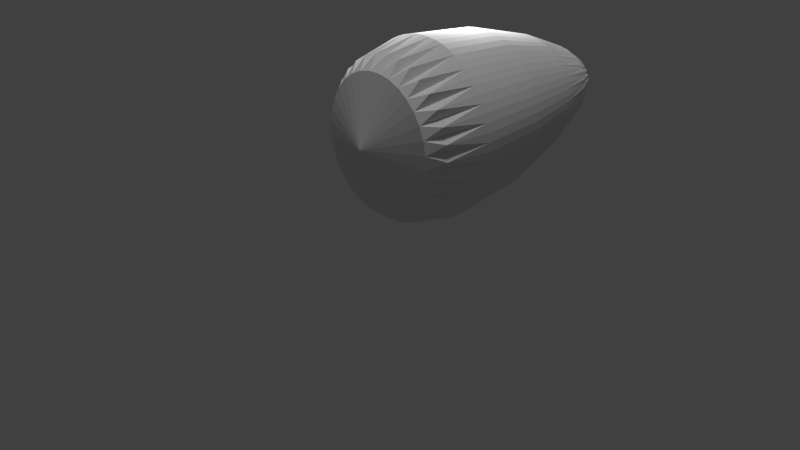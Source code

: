 # Source: FiredBullet.blend  (saved by Blender 2.75.0; exported with 4.5.12 LTS)
import bpy
from mathutils import Matrix  # noqa: F401  (used for matrix-valued properties, if any)

bpy.ops.wm.read_factory_settings(use_empty=True)
scene = bpy.context.scene
scene.name = 'Scene'

# ---- collections
col_collection_1 = bpy.data.collections.new('Collection 1'); scene.collection.children.link(col_collection_1)

# ---- materials (node trees are filled in below, after node groups)
mat_material_002 = bpy.data.materials.new('Material.002')
mat_material_002.alpha_threshold = 0.0
mat_material_002.use_transparent_shadow = False
mat_material_002.roughness = 0.5

# ---- material node trees

# ---- world
world_world = bpy.data.worlds.new('World'); scene.world = world_world
world_world.color = (0.05088, 0.05088, 0.05088)
world_world.use_sun_shadow = False
world_world.sun_shadow_jitter_overblur = 0.0
world_world.cycles.sampling_method = 'MANUAL'
world_world.cycles.sample_map_resolution = 256

# ---- cameras
cam_camera = bpy.data.cameras.new('Camera')
cam_camera.clip_end = 100.0
cam_camera.lens = 35.0
cam_camera.sensor_width = 32.0
cam_camera.sensor_height = 18.0
cam_camera.ortho_scale = 7.314
cam_camera.dof.focus_distance = 0.0
cam_camera.dof.aperture_fstop = 128.0

# ---- lights
light_hemi = bpy.data.lights.new('Hemi', 'SUN')
light_hemi.transmission_factor = 0.0
light_hemi.angle = 0.1993
light_hemi.energy = 1.0
light_hemi.shadow_buffer_clip_start = 0.5
light_hemi.shadow_soft_size = 0.1
light_hemi.shadow_cascade_max_distance = 1000.0
light_hemi.cycles.use_multiple_importance_sampling = False
light_lamp = bpy.data.lights.new('Lamp', 'POINT')
light_lamp.transmission_factor = 0.0
light_lamp.cutoff_distance = 30.0
light_lamp.energy = 100.0
light_lamp.shadow_buffer_clip_start = 1.001
light_lamp.shadow_soft_size = 0.1
light_lamp.shadow_maximum_resolution = 0.006
light_lamp.use_absolute_resolution = True
light_lamp.cycles.use_multiple_importance_sampling = False

# ---- meshes
me_plane = bpy.data.meshes.new('Plane')
me_plane.from_pydata([(-0.5437, 2.859, -0.2344), (-0.5764, 2.859, -0.07916), (-0.4794, 2.859, -0.3807), (-0.3862, 2.859, -0.5124), (-0.2675, 2.859, -0.6243), (-0.128, 2.859, -0.7123), (0.0271, 2.859, -0.7729), (0.1917, 2.859, -0.8038), (0.3596, 2.859, -0.8038), (0.5242, 2.859, -0.7729), (0.6792, 2.859, -0.7123), (0.8188, 2.859, -0.6243), (0.9375, 2.859, -0.5124), (1.031, 2.859, -0.3807), (1.095, 2.859, -0.2344), (1.128, 2.859, -0.07916), (1.128, 2.859, 0.07916), (1.095, 2.859, 0.2344), (1.031, 2.859, 0.3807), (0.9375, 2.859, 0.5124), (0.8188, 2.859, 0.6243), (0.6792, 2.859, 0.7123), (0.5242, 2.859, 0.7729), (0.3596, 2.859, 0.8038), (0.1917, 2.859, 0.8038), (0.0271, 2.859, 0.7729), (-0.128, 2.859, 0.7123), (-0.2675, 2.859, 0.6243), (-0.3862, 2.859, 0.5124), (-0.4794, 2.859, 0.3807), (-0.5437, 2.859, 0.2344), (-0.5764, 2.859, 0.07916), (-0.07116, 3.958, 0.03222), (-0.05784, 3.958, 0.09542), (-0.03169, 3.958, 0.155), (0.006259, 3.958, 0.2085), (0.05456, 3.958, 0.2541), (0.1114, 3.958, 0.2899), (0.1745, 3.958, 0.3146), (0.2415, 3.958, 0.3271), (0.3098, 3.958, 0.3271), (0.3768, 3.958, 0.3146), (0.4399, 3.958, 0.2899), (0.4967, 3.958, 0.2541), (0.545, 3.958, 0.2085), (0.583, 3.958, 0.155), (0.6091, 3.958, 0.09542), (0.6224, 3.958, 0.03222), (0.6224, 3.958, -0.03222), (0.6091, 3.958, -0.09542), (0.583, 3.958, -0.155), (0.545, 3.958, -0.2085), (0.4967, 3.958, -0.2541), (0.4399, 3.958, -0.2899), (0.3768, 3.958, -0.3146), (0.3098, 3.958, -0.3271), (0.2415, 3.958, -0.3271), (0.1745, 3.958, -0.3146), (0.1114, 3.958, -0.2899), (0.05456, 3.958, -0.2541), (0.006258, 3.958, -0.2085), (-0.03169, 3.958, -0.155), (-0.07116, 3.958, -0.03222), (-0.05784, 3.958, -0.09542), (-0.9231, 0.8748, 0.1114), (-0.9231, 0.8748, -0.1114), (-0.8771, 0.8748, -0.3298), (-0.7867, 0.8748, -0.5356), (-0.6555, 0.8748, -0.7209), (-0.4885, 0.8748, -0.8784), (-0.2922, 0.8748, -1.002), (-0.07403, 0.8748, -1.087), (0.1576, 0.8748, -1.131), (0.3937, 0.8748, -1.131), (0.6253, 0.8748, -1.087), (0.8435, 0.8748, -1.002), (1.04, 0.8748, -0.8784), (1.207, 0.8748, -0.7209), (1.338, 0.8748, -0.5356), (1.428, 0.8748, -0.3298), (1.474, 0.8748, -0.1114), (1.474, 0.8748, 0.1114), (1.428, 0.8748, 0.3298), (1.338, 0.8748, 0.5356), (1.207, 0.8748, 0.7209), (1.04, 0.8748, 0.8784), (0.8435, 0.8748, 1.002), (0.6253, 0.8748, 1.087), (0.3937, 0.8748, 1.131), (0.1576, 0.8748, 1.131), (-0.07403, 0.8748, 1.087), (-0.2922, 0.8748, 1.002), (-0.4885, 0.8748, 0.8784), (-0.6555, 0.8748, 0.7209), (-0.7867, 0.8748, 0.5356), (-0.8771, 0.8748, 0.3298), (0.2756, -0.1818, 1.127e-07), (-0.5805, 2.859, 1.919e-07), (-0.7866, 1.899, -0.304), (-0.829, 1.899, -0.1026), (-0.7033, 1.899, -0.4936), (-0.5824, 1.899, -0.6643), (-0.4285, 1.899, -0.8094), (-0.2476, 1.899, -0.9234), (-0.04658, 1.899, -1.002), (0.1668, 1.899, -1.042), (0.3844, 1.899, -1.042), (0.5979, 1.899, -1.002), (0.7989, 1.899, -0.9235), (0.9798, 1.899, -0.8094), (1.134, 1.899, -0.6643), (1.255, 1.899, -0.4936), (1.338, 1.899, -0.304), (1.38, 1.899, -0.1026), (1.38, 1.899, 0.1026), (1.338, 1.899, 0.304), (1.255, 1.899, 0.4936), (1.134, 1.899, 0.6643), (0.9798, 1.899, 0.8094), (0.7989, 1.899, 0.9235), (0.5979, 1.899, 1.002), (0.3844, 1.899, 1.042), (0.1668, 1.899, 1.042), (-0.04658, 1.899, 1.002), (-0.2476, 1.899, 0.9235), (-0.4285, 1.899, 0.8094), (-0.5824, 1.899, 0.6643), (-0.7033, 1.899, 0.4936), (-0.7866, 1.899, 0.304), (-0.829, 1.899, 0.1026), (-0.5641, 2.859, 0.1576), (-0.5154, 2.859, 0.3091), (-0.4363, 2.859, 0.4487), (-0.3298, 2.859, 0.5711), (-0.2, 2.859, 0.6715), (-0.05201, 2.859, 0.7462), (0.1086, 2.859, 0.7921), (0.2756, 2.859, 0.8077), (0.4427, 2.859, 0.7921), (0.6033, 2.859, 0.7462), (0.7513, 2.859, 0.6715), (0.881, 2.859, 0.5711), (0.9875, 2.859, 0.4487), (1.067, 2.859, 0.3091), (1.115, 2.859, 0.1576), (1.132, 2.859, -1.77e-07), (1.115, 2.859, -0.1576), (1.067, 2.859, -0.3091), (0.9875, 2.859, -0.4487), (0.881, 2.859, -0.5711), (0.7513, 2.859, -0.6715), (0.6033, 2.859, -0.7462), (0.4427, 2.859, -0.7921), (0.2756, 2.859, -0.8077), (0.1086, 2.859, -0.7921), (-0.05201, 2.859, -0.7462), (-0.2, 2.859, -0.6715), (-0.3298, 2.859, -0.5711), (-0.4363, 2.859, -0.4487), (-0.5154, 2.859, -0.3091), (-0.5641, 2.859, -0.1576), (-0.02908, 4.0, 1.919e-07), (-0.2842, 3.598, 0.05201), (-0.2627, 3.598, 0.154), (-0.2205, 3.598, 0.2501), (-0.1592, 3.598, 0.3366), (-0.08122, 3.598, 0.4102), (0.01047, 3.598, 0.468), (0.1123, 3.598, 0.5078), (0.2205, 3.598, 0.5281), (0.3308, 3.598, 0.5281), (0.4389, 3.598, 0.5078), (0.5408, 3.598, 0.468), (0.6325, 3.598, 0.4102), (0.7105, 3.598, 0.3366), (0.7717, 3.598, 0.2501), (0.8139, 3.598, 0.154), (0.8354, 3.598, 0.05201), (0.8354, 3.598, -0.05201), (0.8139, 3.598, -0.154), (0.7717, 3.598, -0.2501), (0.7105, 3.598, -0.3366), (0.6325, 3.598, -0.4102), (0.5408, 3.598, -0.468), (0.4389, 3.598, -0.5078), (0.3308, 3.598, -0.5281), (0.2205, 3.598, -0.5281), (0.1123, 3.598, -0.5078), (0.01046, 3.598, -0.468), (-0.08122, 3.598, -0.4102), (-0.1592, 3.598, -0.3366), (-0.2205, 3.598, -0.2501), (-0.2842, 3.598, -0.05201), (-0.2627, 3.598, -0.154), (-0.02322, 4.0, 0.05608), (-0.005881, 4.0, 0.11), (0.02228, 4.0, 0.1597), (0.06017, 4.0, 0.2033), (0.1063, 4.0, 0.239), (0.159, 4.0, 0.2656), (0.2162, 4.0, 0.2819), (0.2756, 4.0, 0.2874), (0.3351, 4.0, 0.2819), (0.3922, 4.0, 0.2656), (0.4449, 4.0, 0.239), (0.4911, 4.0, 0.2033), (0.529, 4.0, 0.1597), (0.5572, 4.0, 0.11), (0.5745, 4.0, 0.05608), (0.5803, 4.0, 3.26e-08), (0.5745, 4.0, -0.05608), (0.5572, 4.0, -0.11), (0.529, 4.0, -0.1597), (0.4911, 4.0, -0.2033), (0.4449, 4.0, -0.239), (0.3922, 4.0, -0.2656), (0.3351, 4.0, -0.2819), (0.2756, 4.0, -0.2874), (0.2162, 4.0, -0.2819), (0.159, 4.0, -0.2656), (0.1063, 4.0, -0.239), (0.06017, 4.0, -0.2033), (0.02228, 4.0, -0.1597), (-0.005881, 4.0, -0.11), (-0.02322, 4.0, -0.05608), (-0.6309, 0.08233, 0.08422), (-0.596, 0.08233, 0.2494), (-0.5277, 0.08233, 0.405), (-0.4285, 0.08233, 0.5451), (-0.3022, 0.08233, 0.6642), (-0.1537, 0.08233, 0.7578), (0.01122, 0.08233, 0.8223), (0.1864, 0.08233, 0.8551), (0.3649, 0.08233, 0.8551), (0.54, 0.08233, 0.8223), (0.705, 0.08233, 0.7578), (0.8535, 0.08233, 0.6642), (0.9798, 0.08233, 0.5451), (1.079, 0.08233, 0.405), (1.147, 0.08233, 0.2494), (1.182, 0.08233, 0.08422), (1.182, 0.08233, -0.08422), (1.147, 0.08233, -0.2494), (1.079, 0.08233, -0.405), (0.9798, 0.08233, -0.5451), (0.8535, 0.08233, -0.6642), (0.705, 0.08233, -0.7578), (0.54, 0.08233, -0.8223), (0.3649, 0.08233, -0.8551), (0.1864, 0.08233, -0.8551), (0.01122, 0.08233, -0.8223), (-0.1537, 0.08233, -0.7578), (-0.3022, 0.08233, -0.6642), (-0.4285, 0.08233, -0.5451), (-0.5277, 0.08233, -0.405), (-0.6309, 0.08233, -0.08422), (-0.596, 0.08233, -0.2494), (-0.9289, 0.8748, 1.546e-07), (-0.9058, 0.8748, 0.2217), (-0.9058, 0.8748, -0.2217), (-0.8372, 0.8748, -0.4348), (-0.7259, 0.8748, -0.6313), (-0.5761, 0.8748, -0.8035), (-0.3936, 0.8748, -0.9448), (-0.1853, 0.8748, -1.05), (0.04064, 0.8748, -1.114), (0.2756, 0.8748, -1.136), (0.5106, 0.8748, -1.114), (0.7366, 0.8748, -1.05), (0.9449, 0.8748, -0.9448), (1.127, 0.8748, -0.8035), (1.277, 0.8748, -0.6313), (1.389, 0.8748, -0.4348), (1.457, 0.8748, -0.2217), (1.48, 0.8748, -3.278e-07), (1.457, 0.8748, 0.2217), (1.389, 0.8748, 0.4348), (1.277, 0.8748, 0.6313), (1.127, 0.8748, 0.8035), (0.9449, 0.8748, 0.9448), (0.7366, 0.8748, 1.05), (0.5106, 0.8748, 1.114), (0.2756, 0.8748, 1.136), (0.04064, 0.8748, 1.114), (-0.1853, 0.8748, 1.05), (-0.3936, 0.8748, 0.9448), (-0.5761, 0.8748, 0.8035), (-0.7259, 0.8748, 0.6313), (-0.8372, 0.8748, 0.4348), (0.2756, 4.272, 1.347e-07), (-0.813, 1.899, 0.2043), (-0.7499, 1.899, 0.4007), (-0.6473, 1.899, 0.5817), (-0.5093, 1.899, 0.7404), (-0.3411, 1.899, 0.8706), (-0.1491, 1.899, 0.9674), (0.05908, 1.899, 1.027), (0.2756, 1.899, 1.047), (0.4922, 1.899, 1.027), (0.7004, 1.899, 0.9674), (0.8923, 1.899, 0.8706), (1.061, 1.899, 0.7404), (1.199, 1.899, 0.5817), (1.301, 1.899, 0.4007), (1.364, 1.899, 0.2043), (1.386, 1.899, -2.827e-07), (1.364, 1.899, -0.2043), (1.301, 1.899, -0.4007), (1.199, 1.899, -0.5817), (1.061, 1.899, -0.7404), (0.8923, 1.899, -0.8706), (0.7004, 1.899, -0.9674), (0.4922, 1.899, -1.027), (0.2756, 1.899, -1.047), (0.05908, 1.899, -1.027), (-0.1491, 1.899, -0.9674), (-0.3411, 1.899, -0.8706), (-0.5093, 1.899, -0.7404), (-0.6473, 1.899, -0.5817), (-0.7499, 1.899, -0.4007), (-0.813, 1.899, -0.2043), (-0.8344, 1.899, 1.676e-07), (-0.2654, 3.608, 0.1015), (-0.234, 3.608, 0.1991), (-0.183, 3.608, 0.2891), (-0.1144, 3.608, 0.3679), (-0.03081, 3.608, 0.4326), (0.06455, 3.608, 0.4807), (0.168, 3.608, 0.5103), (0.2756, 3.608, 0.5203), (0.3832, 3.608, 0.5103), (0.4867, 3.608, 0.4807), (0.5821, 3.608, 0.4326), (0.6657, 3.608, 0.3679), (0.7343, 3.608, 0.2891), (0.7852, 3.608, 0.1991), (0.8166, 3.608, 0.1015), (0.8272, 3.608, -5.521e-08), (0.8166, 3.608, -0.1015), (0.7852, 3.608, -0.1991), (0.7343, 3.608, -0.2891), (0.6657, 3.608, -0.3679), (0.5821, 3.608, -0.4326), (0.4867, 3.608, -0.4807), (0.3832, 3.608, -0.5103), (0.2756, 3.608, -0.5203), (0.168, 3.608, -0.5103), (0.06455, 3.608, -0.4807), (-0.03081, 3.608, -0.4326), (-0.1144, 3.608, -0.3679), (-0.183, 3.608, -0.2891), (-0.234, 3.608, -0.1991), (-0.2654, 3.608, -0.1015), (-0.2759, 3.608, 2.078e-07), (-0.7785, 0.2878, 0.1978), (-0.7173, 0.2878, 0.388), (-0.618, 0.2878, 0.5633), (-0.4843, 0.2878, 0.7169), (-0.3215, 0.2878, 0.843), (-0.1357, 0.2878, 0.9367), (0.06596, 0.2878, 0.9944), (0.2756, 0.2878, 1.014), (0.4853, 0.2878, 0.9944), (0.6869, 0.2878, 0.9367), (0.8727, 0.2878, 0.843), (1.036, 0.2878, 0.7169), (1.169, 0.2878, 0.5633), (1.269, 0.2878, 0.388), (1.33, 0.2878, 0.1978), (1.35, 0.2878, -2.898e-07), (1.33, 0.2878, -0.1978), (1.269, 0.2878, -0.388), (1.169, 0.2878, -0.5633), (1.036, 0.2878, -0.7169), (0.8727, 0.2878, -0.843), (0.6869, 0.2878, -0.9367), (0.4853, 0.2878, -0.9944), (0.2756, 0.2878, -1.014), (0.06596, 0.2878, -0.9944), (-0.1357, 0.2878, -0.9367), (-0.3215, 0.2878, -0.843), (-0.4843, 0.2878, -0.7169), (-0.618, 0.2878, -0.5633), (-0.7173, 0.2878, -0.388), (-0.7785, 0.2878, -0.1978), (-0.7991, 0.2878, 2.448e-07)], [], [(0, 193, 351, 159), (0, 159, 319, 98), (0, 98, 320, 160), (0, 160, 352, 193), (1, 192, 352, 160), (1, 160, 320, 99), (1, 99, 321, 97), (1, 97, 353, 192), (2, 191, 350, 158), (2, 158, 318, 100), (2, 100, 319, 159), (2, 159, 351, 191), (3, 190, 349, 157), (3, 157, 317, 101), (3, 101, 318, 158), (3, 158, 350, 190), (4, 189, 348, 156), (4, 156, 316, 102), (4, 102, 317, 157), (4, 157, 349, 189), (5, 188, 347, 155), (5, 155, 315, 103), (5, 103, 316, 156), (5, 156, 348, 188), (6, 187, 346, 154), (6, 154, 314, 104), (6, 104, 315, 155), (6, 155, 347, 187), (7, 186, 345, 153), (7, 153, 313, 105), (7, 105, 314, 154), (7, 154, 346, 186), (8, 185, 344, 152), (8, 152, 312, 106), (8, 106, 313, 153), (8, 153, 345, 185), (9, 184, 343, 151), (9, 151, 311, 107), (9, 107, 312, 152), (9, 152, 344, 184), (10, 183, 342, 150), (10, 150, 310, 108), (10, 108, 311, 151), (10, 151, 343, 183), (11, 182, 341, 149), (11, 149, 309, 109), (11, 109, 310, 150), (11, 150, 342, 182), (12, 181, 340, 148), (12, 148, 308, 110), (12, 110, 309, 149), (12, 149, 341, 181), (13, 180, 339, 147), (13, 147, 307, 111), (13, 111, 308, 148), (13, 148, 340, 180), (14, 179, 338, 146), (14, 146, 306, 112), (14, 112, 307, 147), (14, 147, 339, 179), (15, 178, 337, 145), (15, 145, 305, 113), (15, 113, 306, 146), (15, 146, 338, 178), (16, 177, 336, 144), (16, 144, 304, 114), (16, 114, 305, 145), (16, 145, 337, 177), (17, 176, 335, 143), (17, 143, 303, 115), (17, 115, 304, 144), (17, 144, 336, 176), (18, 175, 334, 142), (18, 142, 302, 116), (18, 116, 303, 143), (18, 143, 335, 175), (19, 174, 333, 141), (19, 141, 301, 117), (19, 117, 302, 142), (19, 142, 334, 174), (20, 173, 332, 140), (20, 140, 300, 118), (20, 118, 301, 141), (20, 141, 333, 173), (21, 172, 331, 139), (21, 139, 299, 119), (21, 119, 300, 140), (21, 140, 332, 172), (22, 171, 330, 138), (22, 138, 298, 120), (22, 120, 299, 139), (22, 139, 331, 171), (23, 170, 329, 137), (23, 137, 297, 121), (23, 121, 298, 138), (23, 138, 330, 170), (24, 169, 328, 136), (24, 136, 296, 122), (24, 122, 297, 137), (24, 137, 329, 169), (25, 168, 327, 135), (25, 135, 295, 123), (25, 123, 296, 136), (25, 136, 328, 168), (26, 167, 326, 134), (26, 134, 294, 124), (26, 124, 295, 135), (26, 135, 327, 167), (27, 166, 325, 133), (27, 133, 293, 125), (27, 125, 294, 134), (27, 134, 326, 166), (28, 165, 324, 132), (28, 132, 292, 126), (28, 126, 293, 133), (28, 133, 325, 165), (29, 164, 323, 131), (29, 131, 291, 127), (29, 127, 292, 132), (29, 132, 324, 164), (30, 163, 322, 130), (30, 130, 290, 128), (30, 128, 291, 131), (30, 131, 323, 163), (31, 162, 353, 97), (31, 97, 321, 129), (31, 129, 290, 130), (31, 130, 322, 162), (32, 194, 289, 161), (32, 161, 353, 162), (32, 162, 322, 194), (33, 195, 289, 194), (33, 194, 322, 163), (33, 163, 323, 195), (34, 196, 289, 195), (34, 195, 323, 164), (34, 164, 324, 196), (35, 197, 289, 196), (35, 196, 324, 165), (35, 165, 325, 197), (36, 198, 289, 197), (36, 197, 325, 166), (36, 166, 326, 198), (37, 199, 289, 198), (37, 198, 326, 167), (37, 167, 327, 199), (38, 200, 289, 199), (38, 199, 327, 168), (38, 168, 328, 200), (39, 201, 289, 200), (39, 200, 328, 169), (39, 169, 329, 201), (40, 202, 289, 201), (40, 201, 329, 170), (40, 170, 330, 202), (41, 203, 289, 202), (41, 202, 330, 171), (41, 171, 331, 203), (42, 204, 289, 203), (42, 203, 331, 172), (42, 172, 332, 204), (43, 205, 289, 204), (43, 204, 332, 173), (43, 173, 333, 205), (44, 206, 289, 205), (44, 205, 333, 174), (44, 174, 334, 206), (45, 207, 289, 206), (45, 206, 334, 175), (45, 175, 335, 207), (46, 208, 289, 207), (46, 207, 335, 176), (46, 176, 336, 208), (47, 209, 289, 208), (47, 208, 336, 177), (47, 177, 337, 209), (48, 210, 289, 209), (48, 209, 337, 178), (48, 178, 338, 210), (49, 211, 289, 210), (49, 210, 338, 179), (49, 179, 339, 211), (50, 212, 289, 211), (50, 211, 339, 180), (50, 180, 340, 212), (51, 213, 289, 212), (51, 212, 340, 181), (51, 181, 341, 213), (52, 214, 289, 213), (52, 213, 341, 182), (52, 182, 342, 214), (53, 215, 289, 214), (53, 214, 342, 183), (53, 183, 343, 215), (54, 216, 289, 215), (54, 215, 343, 184), (54, 184, 344, 216), (55, 217, 289, 216), (55, 216, 344, 185), (55, 185, 345, 217), (56, 218, 289, 217), (56, 217, 345, 186), (56, 186, 346, 218), (57, 219, 289, 218), (57, 218, 346, 187), (57, 187, 347, 219), (58, 220, 289, 219), (58, 219, 347, 188), (58, 188, 348, 220), (59, 221, 289, 220), (59, 220, 348, 189), (59, 189, 349, 221), (60, 222, 289, 221), (60, 221, 349, 190), (60, 190, 350, 222), (61, 223, 289, 222), (61, 222, 350, 191), (61, 191, 351, 223), (62, 161, 289, 224), (62, 224, 352, 192), (62, 192, 353, 161), (63, 224, 289, 223), (63, 223, 351, 193), (63, 193, 352, 224), (64, 258, 290, 129), (64, 129, 321, 257), (64, 257, 385, 225), (64, 225, 354, 258), (65, 257, 321, 99), (65, 99, 320, 259), (65, 259, 384, 255), (65, 255, 385, 257), (66, 259, 320, 98), (66, 98, 319, 260), (66, 260, 383, 256), (66, 256, 384, 259), (67, 260, 319, 100), (67, 100, 318, 261), (67, 261, 382, 254), (67, 254, 383, 260), (68, 261, 318, 101), (68, 101, 317, 262), (68, 262, 381, 253), (68, 253, 382, 261), (69, 262, 317, 102), (69, 102, 316, 263), (69, 263, 380, 252), (69, 252, 381, 262), (70, 263, 316, 103), (70, 103, 315, 264), (70, 264, 379, 251), (70, 251, 380, 263), (71, 264, 315, 104), (71, 104, 314, 265), (71, 265, 378, 250), (71, 250, 379, 264), (72, 265, 314, 105), (72, 105, 313, 266), (72, 266, 377, 249), (72, 249, 378, 265), (73, 266, 313, 106), (73, 106, 312, 267), (73, 267, 376, 248), (73, 248, 377, 266), (74, 267, 312, 107), (74, 107, 311, 268), (74, 268, 375, 247), (74, 247, 376, 267), (75, 268, 311, 108), (75, 108, 310, 269), (75, 269, 374, 246), (75, 246, 375, 268), (76, 269, 310, 109), (76, 109, 309, 270), (76, 270, 373, 245), (76, 245, 374, 269), (77, 270, 309, 110), (77, 110, 308, 271), (77, 271, 372, 244), (77, 244, 373, 270), (78, 271, 308, 111), (78, 111, 307, 272), (78, 272, 371, 243), (78, 243, 372, 271), (79, 272, 307, 112), (79, 112, 306, 273), (79, 273, 370, 242), (79, 242, 371, 272), (80, 273, 306, 113), (80, 113, 305, 274), (80, 274, 369, 241), (80, 241, 370, 273), (81, 274, 305, 114), (81, 114, 304, 275), (81, 275, 368, 240), (81, 240, 369, 274), (82, 275, 304, 115), (82, 115, 303, 276), (82, 276, 367, 239), (82, 239, 368, 275), (83, 276, 303, 116), (83, 116, 302, 277), (83, 277, 366, 238), (83, 238, 367, 276), (84, 277, 302, 117), (84, 117, 301, 278), (84, 278, 365, 237), (84, 237, 366, 277), (85, 278, 301, 118), (85, 118, 300, 279), (85, 279, 364, 236), (85, 236, 365, 278), (86, 279, 300, 119), (86, 119, 299, 280), (86, 280, 363, 235), (86, 235, 364, 279), (87, 280, 299, 120), (87, 120, 298, 281), (87, 281, 362, 234), (87, 234, 363, 280), (88, 281, 298, 121), (88, 121, 297, 282), (88, 282, 361, 233), (88, 233, 362, 281), (89, 282, 297, 122), (89, 122, 296, 283), (89, 283, 360, 232), (89, 232, 361, 282), (90, 283, 296, 123), (90, 123, 295, 284), (90, 284, 359, 231), (90, 231, 360, 283), (91, 284, 295, 124), (91, 124, 294, 285), (91, 285, 358, 230), (91, 230, 359, 284), (92, 285, 294, 125), (92, 125, 293, 286), (92, 286, 357, 229), (92, 229, 358, 285), (93, 286, 293, 126), (93, 126, 292, 287), (93, 287, 356, 228), (93, 228, 357, 286), (94, 287, 292, 127), (94, 127, 291, 288), (94, 288, 355, 227), (94, 227, 356, 287), (95, 288, 291, 128), (95, 128, 290, 258), (95, 258, 354, 226), (95, 226, 355, 288), (96, 225, 385, 255), (96, 255, 384, 256), (96, 256, 383, 254), (96, 254, 382, 253), (96, 253, 381, 252), (96, 252, 380, 251), (96, 251, 379, 250), (96, 250, 378, 249), (96, 249, 377, 248), (96, 248, 376, 247), (96, 247, 375, 246), (96, 246, 374, 245), (96, 245, 373, 244), (96, 244, 372, 243), (96, 243, 371, 242), (96, 242, 370, 241), (96, 241, 369, 240), (96, 240, 368, 239), (96, 239, 367, 238), (96, 238, 366, 237), (96, 237, 365, 236), (96, 236, 364, 235), (96, 235, 363, 234), (96, 234, 362, 233), (96, 233, 361, 232), (96, 232, 360, 231), (96, 231, 359, 230), (96, 230, 358, 229), (96, 229, 357, 228), (96, 228, 356, 227), (96, 227, 355, 226), (96, 226, 354, 225)])
_uv = me_plane.uv_layers.new(name='UVMap')
_uv.uv.foreach_set('vector', [0.4746, 0.2099, 0.5778, 0.2989, 0.5734, 0.3044, 0.4686, 0.2192, 0.4746, 0.2099, 0.4686, 0.2192, 0.3556, 0.1424, 0.3625, 0.13, 0.4746, 0.2099, 0.3625, 0.13, 0.3694, 0.1176, 0.4806, 0.2007, 0.4746, 0.2099, 0.4806, 0.2007, 0.5823, 0.2935, 0.5778, 0.2989, 0.4488, 0.827, 0.5523, 0.7499, 0.5561, 0.755, 0.454, 0.8357, 0.4488, 0.827, 0.454, 0.8357, 0.3448, 0.9067, 0.3389, 0.895, 0.4488, 0.827, 0.3389, 0.895, 0.3331, 0.8832, 0.4438, 0.8181, 0.4488, 0.827, 0.4438, 0.8181, 0.5485, 0.7446, 0.5523, 0.7499, 0.4629, 0.2287, 0.5691, 0.3101, 0.5649, 0.3161, 0.4575, 0.2382, 0.4629, 0.2287, 0.4575, 0.2382, 0.3428, 0.1673, 0.3491, 0.1548, 0.4629, 0.2287, 0.3491, 0.1548, 0.3556, 0.1424, 0.4686, 0.2192, 0.4629, 0.2287, 0.4686, 0.2192, 0.5734, 0.3044, 0.5691, 0.3101, 0.4522, 0.2478, 0.5608, 0.3223, 0.5568, 0.3286, 0.4472, 0.2576, 0.4522, 0.2478, 0.4472, 0.2576, 0.3309, 0.1925, 0.3367, 0.1799, 0.4522, 0.2478, 0.3367, 0.1799, 0.3428, 0.1673, 0.4575, 0.2382, 0.4522, 0.2478, 0.4575, 0.2382, 0.5649, 0.3161, 0.5608, 0.3223, 0.4423, 0.2674, 0.553, 0.3352, 0.5493, 0.3419, 0.4376, 0.2774, 0.4423, 0.2674, 0.4376, 0.2774, 0.3201, 0.2181, 0.3254, 0.2053, 0.4423, 0.2674, 0.3254, 0.2053, 0.3309, 0.1925, 0.4472, 0.2576, 0.4423, 0.2674, 0.4472, 0.2576, 0.5568, 0.3286, 0.553, 0.3352, 0.4331, 0.2875, 0.5457, 0.3488, 0.5422, 0.3558, 0.4288, 0.2976, 0.4331, 0.2875, 0.4288, 0.2976, 0.3102, 0.2439, 0.3151, 0.231, 0.4331, 0.2875, 0.3151, 0.231, 0.3201, 0.2181, 0.4376, 0.2774, 0.4331, 0.2875, 0.4376, 0.2774, 0.5493, 0.3419, 0.5457, 0.3488, 0.4247, 0.3079, 0.5389, 0.3629, 0.5356, 0.3702, 0.4208, 0.3182, 0.4247, 0.3079, 0.4208, 0.3182, 0.3012, 0.2698, 0.3056, 0.2569, 0.4247, 0.3079, 0.3056, 0.2569, 0.3102, 0.2439, 0.4288, 0.2976, 0.4247, 0.3079, 0.4288, 0.2976, 0.5422, 0.3558, 0.5389, 0.3629, 0.4171, 0.3285, 0.5326, 0.3777, 0.5296, 0.3851, 0.4135, 0.3389, 0.4171, 0.3285, 0.4135, 0.3389, 0.2931, 0.2958, 0.2971, 0.2828, 0.4171, 0.3285, 0.2971, 0.2828, 0.3012, 0.2698, 0.4208, 0.3182, 0.4171, 0.3285, 0.4208, 0.3182, 0.5356, 0.3702, 0.5326, 0.3777, 0.41, 0.3492, 0.5267, 0.3927, 0.524, 0.4003, 0.4066, 0.3596, 0.41, 0.3492, 0.4066, 0.3596, 0.2854, 0.3216, 0.2891, 0.3087, 0.41, 0.3492, 0.2891, 0.3087, 0.2931, 0.2958, 0.4135, 0.3389, 0.41, 0.3492, 0.4135, 0.3389, 0.5296, 0.3851, 0.5267, 0.3927, 0.4034, 0.3699, 0.5214, 0.408, 0.5189, 0.4157, 0.4004, 0.3803, 0.4034, 0.3699, 0.4004, 0.3803, 0.2785, 0.3472, 0.2818, 0.3344, 0.4034, 0.3699, 0.2818, 0.3344, 0.2854, 0.3216, 0.4066, 0.3596, 0.4034, 0.3699, 0.4066, 0.3596, 0.524, 0.4003, 0.5214, 0.408, 0.3975, 0.3906, 0.5166, 0.4235, 0.5144, 0.4314, 0.3949, 0.4009, 0.3975, 0.3906, 0.3949, 0.4009, 0.2724, 0.3725, 0.2753, 0.3599, 0.3975, 0.3906, 0.2753, 0.3599, 0.2785, 0.3472, 0.4004, 0.3803, 0.3975, 0.3906, 0.4004, 0.3803, 0.5189, 0.4157, 0.5166, 0.4235, 0.3924, 0.4112, 0.5123, 0.4393, 0.5104, 0.4472, 0.3902, 0.4215, 0.3924, 0.4112, 0.3902, 0.4215, 0.2673, 0.3975, 0.2698, 0.385, 0.3924, 0.4112, 0.2698, 0.385, 0.2724, 0.3725, 0.3949, 0.4009, 0.3924, 0.4112, 0.3949, 0.4009, 0.5144, 0.4314, 0.5123, 0.4393, 0.3881, 0.4317, 0.5087, 0.4551, 0.5071, 0.4631, 0.3862, 0.4419, 0.3881, 0.4317, 0.3862, 0.4419, 0.263, 0.4222, 0.2651, 0.4099, 0.3881, 0.4317, 0.2651, 0.4099, 0.2673, 0.3975, 0.3902, 0.4215, 0.3881, 0.4317, 0.3902, 0.4215, 0.5104, 0.4472, 0.5087, 0.4551, 0.3845, 0.4521, 0.5057, 0.4711, 0.5044, 0.4792, 0.383, 0.4622, 0.3845, 0.4521, 0.383, 0.4622, 0.2596, 0.4466, 0.2612, 0.4344, 0.3845, 0.4521, 0.2612, 0.4344, 0.263, 0.4222, 0.3862, 0.4419, 0.3845, 0.4521, 0.3862, 0.4419, 0.5071, 0.4631, 0.5057, 0.4711, 0.3817, 0.4723, 0.5033, 0.4873, 0.5023, 0.4953, 0.3805, 0.4824, 0.3817, 0.4723, 0.3805, 0.4824, 0.257, 0.4707, 0.2582, 0.4586, 0.3817, 0.4723, 0.2582, 0.4586, 0.2596, 0.4466, 0.383, 0.4622, 0.3817, 0.4723, 0.383, 0.4622, 0.5044, 0.4792, 0.5033, 0.4873, 0.3796, 0.4925, 0.5015, 0.5035, 0.5009, 0.5116, 0.3788, 0.5026, 0.3796, 0.4925, 0.3788, 0.5026, 0.2552, 0.4947, 0.256, 0.4827, 0.3796, 0.4925, 0.256, 0.4827, 0.257, 0.4707, 0.3805, 0.4824, 0.3796, 0.4925, 0.3805, 0.4824, 0.5023, 0.4953, 0.5015, 0.5035, 0.3784, 0.5128, 0.5005, 0.5198, 0.5002, 0.528, 0.3783, 0.5229, 0.3784, 0.5128, 0.3783, 0.5229, 0.2548, 0.5187, 0.2549, 0.5067, 0.3784, 0.5128, 0.2549, 0.5067, 0.2552, 0.4947, 0.3788, 0.5026, 0.3784, 0.5128, 0.3788, 0.5026, 0.5009, 0.5116, 0.5005, 0.5198, 0.3783, 0.5331, 0.5002, 0.5363, 0.5002, 0.5446, 0.3785, 0.5433, 0.3783, 0.5331, 0.3785, 0.5433, 0.2552, 0.5428, 0.2549, 0.5307, 0.3783, 0.5331, 0.2549, 0.5307, 0.2548, 0.5187, 0.3783, 0.5229, 0.3783, 0.5331, 0.3783, 0.5229, 0.5002, 0.528, 0.5002, 0.5363, 0.3788, 0.5535, 0.5005, 0.5529, 0.5007, 0.5611, 0.3793, 0.5637, 0.3788, 0.5535, 0.3793, 0.5637, 0.2563, 0.567, 0.2557, 0.5548, 0.3788, 0.5535, 0.2557, 0.5548, 0.2552, 0.5428, 0.3785, 0.5433, 0.3788, 0.5535, 0.3785, 0.5433, 0.5002, 0.5446, 0.5005, 0.5529, 0.3797, 0.5738, 0.5008, 0.569, 0.5009, 0.5767, 0.3803, 0.5838, 0.3797, 0.5738, 0.3803, 0.5838, 0.258, 0.5913, 0.2571, 0.5791, 0.3797, 0.5738, 0.2571, 0.5791, 0.2563, 0.567, 0.3793, 0.5637, 0.3797, 0.5738, 0.3793, 0.5637, 0.5007, 0.5611, 0.5008, 0.569, 0.381, 0.5939, 0.5011, 0.5844, 0.5015, 0.5921, 0.382, 0.604, 0.381, 0.5939, 0.382, 0.604, 0.2605, 0.6158, 0.2592, 0.6035, 0.381, 0.5939, 0.2592, 0.6035, 0.258, 0.5913, 0.3803, 0.5838, 0.381, 0.5939, 0.3803, 0.5838, 0.5009, 0.5767, 0.5011, 0.5844, 0.3831, 0.6141, 0.5021, 0.5998, 0.5029, 0.6075, 0.3844, 0.6242, 0.3831, 0.6141, 0.3844, 0.6242, 0.2637, 0.6404, 0.262, 0.6281, 0.3831, 0.6141, 0.262, 0.6281, 0.2605, 0.6158, 0.382, 0.604, 0.3831, 0.6141, 0.382, 0.604, 0.5015, 0.5921, 0.5021, 0.5998, 0.3859, 0.6343, 0.5038, 0.6152, 0.5049, 0.6228, 0.3875, 0.6445, 0.3859, 0.6343, 0.3875, 0.6445, 0.2678, 0.6652, 0.2656, 0.6528, 0.3859, 0.6343, 0.2656, 0.6528, 0.2637, 0.6404, 0.3844, 0.6242, 0.3859, 0.6343, 0.3844, 0.6242, 0.5029, 0.6075, 0.5038, 0.6152, 0.3894, 0.6546, 0.5062, 0.6303, 0.5075, 0.6379, 0.3913, 0.6647, 0.3894, 0.6546, 0.3913, 0.6647, 0.2725, 0.69, 0.27, 0.6776, 0.3894, 0.6546, 0.27, 0.6776, 0.2678, 0.6652, 0.3875, 0.6445, 0.3894, 0.6546, 0.3875, 0.6445, 0.5049, 0.6228, 0.5062, 0.6303, 0.3933, 0.6748, 0.509, 0.6453, 0.5106, 0.6528, 0.3954, 0.6849, 0.3933, 0.6748, 0.3954, 0.6849, 0.2775, 0.7149, 0.2749, 0.7025, 0.3933, 0.6748, 0.2749, 0.7025, 0.2725, 0.69, 0.3913, 0.6647, 0.3933, 0.6748, 0.3913, 0.6647, 0.5075, 0.6379, 0.509, 0.6453, 0.3977, 0.6949, 0.5124, 0.6601, 0.5143, 0.6674, 0.4002, 0.7048, 0.3977, 0.6949, 0.4002, 0.7048, 0.2832, 0.7396, 0.2802, 0.7273, 0.3977, 0.6949, 0.2802, 0.7273, 0.2775, 0.7149, 0.3954, 0.6849, 0.3977, 0.6949, 0.3954, 0.6849, 0.5106, 0.6528, 0.5124, 0.6601, 0.4028, 0.7147, 0.5163, 0.6745, 0.5185, 0.6816, 0.4057, 0.7246, 0.4028, 0.7147, 0.4057, 0.7246, 0.2895, 0.7641, 0.2863, 0.7519, 0.4028, 0.7147, 0.2863, 0.7519, 0.2832, 0.7396, 0.4002, 0.7048, 0.4028, 0.7147, 0.4002, 0.7048, 0.5143, 0.6674, 0.5163, 0.6745, 0.4086, 0.7343, 0.5209, 0.6885, 0.5233, 0.6954, 0.4118, 0.744, 0.4086, 0.7343, 0.4118, 0.744, 0.2967, 0.7884, 0.293, 0.7763, 0.4086, 0.7343, 0.293, 0.7763, 0.2895, 0.7641, 0.4057, 0.7246, 0.4086, 0.7343, 0.4057, 0.7246, 0.5185, 0.6816, 0.5209, 0.6885, 0.4151, 0.7535, 0.526, 0.7021, 0.5287, 0.7086, 0.4186, 0.763, 0.4151, 0.7535, 0.4186, 0.763, 0.3045, 0.8123, 0.3005, 0.8004, 0.4151, 0.7535, 0.3005, 0.8004, 0.2967, 0.7884, 0.4118, 0.744, 0.4151, 0.7535, 0.4118, 0.744, 0.5233, 0.6954, 0.526, 0.7021, 0.4223, 0.7724, 0.5317, 0.715, 0.5347, 0.7213, 0.4262, 0.7817, 0.4223, 0.7724, 0.4262, 0.7817, 0.3132, 0.8361, 0.3088, 0.8242, 0.4223, 0.7724, 0.3088, 0.8242, 0.3045, 0.8123, 0.4186, 0.763, 0.4223, 0.7724, 0.4186, 0.763, 0.5287, 0.7086, 0.5317, 0.715, 0.4303, 0.7909, 0.538, 0.7274, 0.5413, 0.7333, 0.4346, 0.8001, 0.4303, 0.7909, 0.4346, 0.8001, 0.3227, 0.8597, 0.3178, 0.8479, 0.4303, 0.7909, 0.3178, 0.8479, 0.3132, 0.8361, 0.4262, 0.7817, 0.4303, 0.7909, 0.4262, 0.7817, 0.5347, 0.7213, 0.538, 0.7274, 0.4391, 0.8091, 0.5449, 0.7391, 0.5485, 0.7446, 0.4438, 0.8181, 0.4391, 0.8091, 0.4438, 0.8181, 0.3331, 0.8832, 0.3277, 0.8715, 0.4391, 0.8091, 0.3277, 0.8715, 0.3227, 0.8597, 0.4346, 0.8001, 0.4391, 0.8091, 0.4346, 0.8001, 0.5413, 0.7333, 0.5449, 0.7391, 0.6167, 0.5437, 0.6365, 0.5563, 0.6706, 0.6882, 0.6202, 0.5667, 0.6167, 0.5437, 0.6202, 0.5667, 0.5574, 0.4834, 0.571, 0.474, 0.6167, 0.5437, 0.571, 0.474, 0.5853, 0.4655, 0.6365, 0.5563, 0.6362, 0.5331, 0.6542, 0.5483, 0.6706, 0.6882, 0.6365, 0.5563, 0.6362, 0.5331, 0.6365, 0.5563, 0.5853, 0.4655, 0.6002, 0.4581, 0.6362, 0.5331, 0.6002, 0.4581, 0.6157, 0.4518, 0.6542, 0.5483, 0.6571, 0.5255, 0.673, 0.5429, 0.6706, 0.6882, 0.6542, 0.5483, 0.6571, 0.5255, 0.6542, 0.5483, 0.6157, 0.4518, 0.6317, 0.4466, 0.6571, 0.5255, 0.6317, 0.4466, 0.6481, 0.4426, 0.673, 0.5429, 0.6792, 0.5209, 0.6927, 0.5402, 0.6706, 0.6882, 0.673, 0.5429, 0.6792, 0.5209, 0.673, 0.5429, 0.6481, 0.4426, 0.6648, 0.4397, 0.6792, 0.5209, 0.6648, 0.4397, 0.6817, 0.438, 0.6927, 0.5402, 0.7019, 0.5194, 0.7127, 0.5403, 0.6706, 0.6882, 0.6927, 0.5402, 0.7019, 0.5194, 0.6927, 0.5402, 0.6817, 0.438, 0.6989, 0.4375, 0.7019, 0.5194, 0.6989, 0.4375, 0.7161, 0.4381, 0.7127, 0.5403, 0.7249, 0.521, 0.7328, 0.5431, 0.6706, 0.6882, 0.7127, 0.5403, 0.7249, 0.521, 0.7127, 0.5403, 0.7161, 0.4381, 0.7333, 0.4399, 0.7249, 0.521, 0.7333, 0.4399, 0.7505, 0.4428, 0.7328, 0.5431, 0.7477, 0.5257, 0.7525, 0.5485, 0.6706, 0.6882, 0.7328, 0.5431, 0.7477, 0.5257, 0.7328, 0.5431, 0.7505, 0.4428, 0.7675, 0.4469, 0.7477, 0.5257, 0.7675, 0.4469, 0.7842, 0.4522, 0.7525, 0.5485, 0.7698, 0.5334, 0.7713, 0.5564, 0.6706, 0.6882, 0.7525, 0.5485, 0.7698, 0.5334, 0.7525, 0.5485, 0.7842, 0.4522, 0.8006, 0.4584, 0.7698, 0.5334, 0.8006, 0.4584, 0.8166, 0.4658, 0.7713, 0.5564, 0.7907, 0.5438, 0.789, 0.5667, 0.6706, 0.6882, 0.7713, 0.5564, 0.7907, 0.5438, 0.7713, 0.5564, 0.8166, 0.4658, 0.8321, 0.4742, 0.7907, 0.5438, 0.8321, 0.4742, 0.847, 0.4835, 0.789, 0.5667, 0.8101, 0.5569, 0.8052, 0.5792, 0.6706, 0.6882, 0.789, 0.5667, 0.8101, 0.5569, 0.789, 0.5667, 0.847, 0.4835, 0.8612, 0.4937, 0.8101, 0.5569, 0.8612, 0.4937, 0.8747, 0.5049, 0.8052, 0.5792, 0.8276, 0.5723, 0.8195, 0.5936, 0.6706, 0.6882, 0.8052, 0.5792, 0.8276, 0.5723, 0.8052, 0.5792, 0.8747, 0.5049, 0.8873, 0.5168, 0.8276, 0.5723, 0.8873, 0.5168, 0.8991, 0.5295, 0.8195, 0.5936, 0.8427, 0.5897, 0.8315, 0.6096, 0.6706, 0.6882, 0.8195, 0.5936, 0.8427, 0.5897, 0.8195, 0.5936, 0.8991, 0.5295, 0.91, 0.5429, 0.8427, 0.5897, 0.91, 0.5429, 0.9199, 0.5569, 0.8315, 0.6096, 0.8551, 0.6087, 0.8412, 0.6269, 0.6706, 0.6882, 0.8315, 0.6096, 0.8551, 0.6087, 0.8315, 0.6096, 0.9199, 0.5569, 0.9287, 0.5715, 0.8551, 0.6087, 0.9287, 0.5715, 0.9364, 0.5866, 0.8412, 0.6269, 0.8647, 0.6291, 0.8482, 0.6452, 0.6706, 0.6882, 0.8412, 0.6269, 0.8647, 0.6291, 0.8412, 0.6269, 0.9364, 0.5866, 0.943, 0.6021, 0.8647, 0.6291, 0.943, 0.6021, 0.9485, 0.618, 0.8482, 0.6452, 0.8712, 0.6505, 0.8525, 0.6641, 0.6706, 0.6882, 0.8482, 0.6452, 0.8712, 0.6505, 0.8482, 0.6452, 0.9485, 0.618, 0.9527, 0.6341, 0.8712, 0.6505, 0.9527, 0.6341, 0.9558, 0.6505, 0.8525, 0.6641, 0.8744, 0.6724, 0.8539, 0.6835, 0.6706, 0.6882, 0.8525, 0.6641, 0.8744, 0.6724, 0.8525, 0.6641, 0.9558, 0.6505, 0.9576, 0.667, 0.8744, 0.6724, 0.9576, 0.667, 0.9582, 0.6836, 0.8539, 0.6835, 0.8744, 0.6945, 0.8524, 0.7028, 0.6706, 0.6882, 0.8539, 0.6835, 0.8744, 0.6945, 0.8539, 0.6835, 0.9582, 0.6836, 0.9576, 0.7002, 0.8744, 0.6945, 0.9576, 0.7002, 0.9557, 0.7167, 0.8524, 0.7028, 0.8711, 0.7165, 0.8481, 0.7217, 0.6706, 0.6882, 0.8524, 0.7028, 0.8711, 0.7165, 0.8524, 0.7028, 0.9557, 0.7167, 0.9526, 0.7331, 0.8711, 0.7165, 0.9526, 0.7331, 0.9483, 0.7492, 0.8481, 0.7217, 0.8645, 0.7378, 0.841, 0.74, 0.6706, 0.6882, 0.8481, 0.7217, 0.8645, 0.7378, 0.8481, 0.7217, 0.9483, 0.7492, 0.9428, 0.7651, 0.8645, 0.7378, 0.9428, 0.7651, 0.9361, 0.7806, 0.841, 0.74, 0.8549, 0.7582, 0.8313, 0.7573, 0.6706, 0.6882, 0.841, 0.74, 0.8549, 0.7582, 0.841, 0.74, 0.9361, 0.7806, 0.9283, 0.7956, 0.8549, 0.7582, 0.9283, 0.7956, 0.9195, 0.8102, 0.8313, 0.7573, 0.8424, 0.7772, 0.8192, 0.7732, 0.6706, 0.6882, 0.8313, 0.7573, 0.8424, 0.7772, 0.8313, 0.7573, 0.9195, 0.8102, 0.9096, 0.8242, 0.8424, 0.7772, 0.9096, 0.8242, 0.8987, 0.8375, 0.8192, 0.7732, 0.8272, 0.7945, 0.8049, 0.7875, 0.6706, 0.6882, 0.8192, 0.7732, 0.8272, 0.7945, 0.8192, 0.7732, 0.8987, 0.8375, 0.8868, 0.8502, 0.8272, 0.7945, 0.8868, 0.8502, 0.8741, 0.8621, 0.8049, 0.7875, 0.8097, 0.8099, 0.7887, 0.8, 0.6706, 0.6882, 0.8049, 0.7875, 0.8097, 0.8099, 0.8049, 0.7875, 0.8741, 0.8621, 0.8606, 0.8732, 0.8097, 0.8099, 0.8606, 0.8732, 0.8464, 0.8834, 0.7887, 0.8, 0.7903, 0.8229, 0.7709, 0.8102, 0.6706, 0.6882, 0.7887, 0.8, 0.7903, 0.8229, 0.7887, 0.8, 0.8464, 0.8834, 0.8314, 0.8927, 0.7903, 0.8229, 0.8314, 0.8927, 0.8159, 0.901, 0.7709, 0.8102, 0.7693, 0.8333, 0.752, 0.8181, 0.6706, 0.6882, 0.7709, 0.8102, 0.7693, 0.8333, 0.7709, 0.8102, 0.8159, 0.901, 0.7999, 0.9083, 0.7693, 0.8333, 0.7999, 0.9083, 0.7835, 0.9145, 0.752, 0.8181, 0.7472, 0.8409, 0.7324, 0.8235, 0.6706, 0.6882, 0.752, 0.8181, 0.7472, 0.8409, 0.752, 0.8181, 0.7835, 0.9145, 0.7668, 0.9197, 0.7472, 0.8409, 0.7668, 0.9197, 0.7498, 0.9237, 0.7324, 0.8235, 0.7244, 0.8455, 0.7123, 0.8262, 0.6706, 0.6882, 0.7324, 0.8235, 0.7244, 0.8455, 0.7324, 0.8235, 0.7498, 0.9237, 0.7326, 0.9266, 0.7244, 0.8455, 0.7326, 0.9266, 0.7154, 0.9284, 0.7123, 0.8262, 0.7014, 0.8471, 0.6923, 0.8262, 0.6706, 0.6882, 0.7123, 0.8262, 0.7014, 0.8471, 0.7123, 0.8262, 0.7154, 0.9284, 0.6981, 0.929, 0.7014, 0.8471, 0.6981, 0.929, 0.681, 0.9284, 0.6923, 0.8262, 0.6787, 0.8455, 0.6726, 0.8235, 0.6706, 0.6882, 0.6923, 0.8262, 0.6787, 0.8455, 0.6923, 0.8262, 0.681, 0.9284, 0.664, 0.9266, 0.6787, 0.8455, 0.664, 0.9266, 0.6473, 0.9237, 0.6726, 0.8235, 0.6566, 0.8408, 0.6538, 0.818, 0.6706, 0.6882, 0.6726, 0.8235, 0.6566, 0.8408, 0.6726, 0.8235, 0.6473, 0.9237, 0.631, 0.9196, 0.6566, 0.8408, 0.631, 0.9196, 0.615, 0.9144, 0.6538, 0.818, 0.599, 0.557, 0.6202, 0.5667, 0.6706, 0.6882, 0.62, 0.5941, 0.599, 0.557, 0.62, 0.5941, 0.532, 0.5049, 0.5445, 0.4939, 0.599, 0.557, 0.5445, 0.4939, 0.5574, 0.4834, 0.6202, 0.5667, 0.6357, 0.8331, 0.6462, 0.7922, 0.6706, 0.6882, 0.6538, 0.818, 0.6357, 0.8331, 0.6538, 0.818, 0.615, 0.9144, 0.5996, 0.908, 0.6357, 0.8331, 0.5996, 0.908, 0.5843, 0.9011, 0.6462, 0.7922, 0.2054, 0.9183, 0.2005, 0.905, 0.3227, 0.8597, 0.3277, 0.8715, 0.2054, 0.9183, 0.3277, 0.8715, 0.3331, 0.8832, 0.2105, 0.9316, 0.2054, 0.9183, 0.2105, 0.9316, 0.08193, 0.9716, 0.07753, 0.9574, 0.2054, 0.9183, 0.07753, 0.9574, 0.07319, 0.9432, 0.2005, 0.905, 0.2159, 0.9449, 0.2105, 0.9316, 0.3331, 0.8832, 0.3389, 0.895, 0.2159, 0.9449, 0.3389, 0.895, 0.3448, 0.9067, 0.2214, 0.9582, 0.2159, 0.9449, 0.2214, 0.9582, 0.09089, 0.9999, 0.08639, 0.9857, 0.2159, 0.9449, 0.08639, 0.9857, 0.08193, 0.9716, 0.2105, 0.9316, 0.2327, 0.06807, 0.2394, 0.054, 0.3694, 0.1176, 0.3625, 0.13, 0.2327, 0.06807, 0.3625, 0.13, 0.3556, 0.1424, 0.2261, 0.08217, 0.2327, 0.06807, 0.2261, 0.08217, 0.08841, 0.03029, 0.09419, 0.01516, 0.2327, 0.06807, 0.09419, 0.01516, 0.09997, 0.0001232, 0.2394, 0.054, 0.2197, 0.09637, 0.2261, 0.08217, 0.3556, 0.1424, 0.3491, 0.1548, 0.2197, 0.09637, 0.3491, 0.1548, 0.3428, 0.1673, 0.2135, 0.1106, 0.2197, 0.09637, 0.2135, 0.1106, 0.07688, 0.06101, 0.08263, 0.04558, 0.2197, 0.09637, 0.08263, 0.04558, 0.08841, 0.03029, 0.2261, 0.08217, 0.2074, 0.125, 0.2135, 0.1106, 0.3428, 0.1673, 0.3367, 0.1799, 0.2074, 0.125, 0.3367, 0.1799, 0.3309, 0.1925, 0.2016, 0.1395, 0.2074, 0.125, 0.2016, 0.1395, 0.06569, 0.09243, 0.07117, 0.07658, 0.2074, 0.125, 0.07117, 0.07658, 0.07688, 0.06101, 0.2135, 0.1106, 0.1961, 0.1542, 0.2016, 0.1395, 0.3309, 0.1925, 0.3254, 0.2053, 0.1961, 0.1542, 0.3254, 0.2053, 0.3201, 0.2181, 0.1909, 0.1691, 0.1961, 0.1542, 0.1909, 0.1691, 0.05585, 0.1253, 0.06063, 0.1087, 0.1961, 0.1542, 0.06063, 0.1087, 0.06569, 0.09243, 0.2016, 0.1395, 0.1859, 0.184, 0.1909, 0.1691, 0.3201, 0.2181, 0.3151, 0.231, 0.1859, 0.184, 0.3151, 0.231, 0.3102, 0.2439, 0.1811, 0.199, 0.1859, 0.184, 0.1811, 0.199, 0.04676, 0.1586, 0.05122, 0.1419, 0.1859, 0.184, 0.05122, 0.1419, 0.05585, 0.1253, 0.1909, 0.1691, 0.1765, 0.214, 0.1811, 0.199, 0.3102, 0.2439, 0.3056, 0.2569, 0.1765, 0.214, 0.3056, 0.2569, 0.3012, 0.2698, 0.1722, 0.2291, 0.1765, 0.214, 0.1722, 0.2291, 0.03836, 0.1921, 0.04247, 0.1753, 0.1765, 0.214, 0.04247, 0.1753, 0.04676, 0.1586, 0.1811, 0.199, 0.168, 0.2441, 0.1722, 0.2291, 0.3012, 0.2698, 0.2971, 0.2828, 0.168, 0.2441, 0.2971, 0.2828, 0.2931, 0.2958, 0.164, 0.2592, 0.168, 0.2441, 0.164, 0.2592, 0.0307, 0.2257, 0.03444, 0.2089, 0.168, 0.2441, 0.03444, 0.2089, 0.03836, 0.1921, 0.1722, 0.2291, 0.1602, 0.2741, 0.164, 0.2592, 0.2931, 0.2958, 0.2891, 0.3087, 0.1602, 0.2741, 0.2891, 0.3087, 0.2854, 0.3216, 0.1565, 0.289, 0.1602, 0.2741, 0.1565, 0.289, 0.02385, 0.2592, 0.02717, 0.2425, 0.1602, 0.2741, 0.02717, 0.2425, 0.0307, 0.2257, 0.164, 0.2592, 0.1531, 0.3039, 0.1565, 0.289, 0.2854, 0.3216, 0.2818, 0.3344, 0.1531, 0.3039, 0.2818, 0.3344, 0.2785, 0.3472, 0.1498, 0.3187, 0.1531, 0.3039, 0.1498, 0.3187, 0.01785, 0.2925, 0.02074, 0.2759, 0.1531, 0.3039, 0.02074, 0.2759, 0.02385, 0.2592, 0.1565, 0.289, 0.1468, 0.3334, 0.1498, 0.3187, 0.2785, 0.3472, 0.2753, 0.3599, 0.1468, 0.3334, 0.2753, 0.3599, 0.2724, 0.3725, 0.1441, 0.348, 0.1468, 0.3334, 0.1441, 0.348, 0.01273, 0.3254, 0.01518, 0.309, 0.1468, 0.3334, 0.01518, 0.309, 0.01785, 0.2925, 0.1498, 0.3187, 0.1415, 0.3625, 0.1441, 0.348, 0.2724, 0.3725, 0.2698, 0.385, 0.1415, 0.3625, 0.2698, 0.385, 0.2673, 0.3975, 0.1392, 0.3769, 0.1415, 0.3625, 0.1392, 0.3769, 0.008504, 0.358, 0.01051, 0.3418, 0.1415, 0.3625, 0.01051, 0.3418, 0.01273, 0.3254, 0.1441, 0.348, 0.1371, 0.3912, 0.1392, 0.3769, 0.2673, 0.3975, 0.2651, 0.4099, 0.1371, 0.3912, 0.2651, 0.4099, 0.263, 0.4222, 0.1352, 0.4054, 0.1371, 0.3912, 0.1352, 0.4054, 0.00516, 0.3901, 0.006723, 0.3741, 0.1371, 0.3912, 0.006723, 0.3741, 0.008504, 0.358, 0.1392, 0.3769, 0.1336, 0.4195, 0.1352, 0.4054, 0.263, 0.4222, 0.2612, 0.4344, 0.1336, 0.4195, 0.2612, 0.4344, 0.2596, 0.4466, 0.1321, 0.4335, 0.1336, 0.4195, 0.1321, 0.4335, 0.002681, 0.4217, 0.003814, 0.4059, 0.1336, 0.4195, 0.003814, 0.4059, 0.00516, 0.3901, 0.1352, 0.4054, 0.1309, 0.4474, 0.1321, 0.4335, 0.2596, 0.4466, 0.2582, 0.4586, 0.1309, 0.4474, 0.2582, 0.4586, 0.257, 0.4707, 0.1299, 0.4613, 0.1309, 0.4474, 0.1299, 0.4613, 0.001043, 0.453, 0.001758, 0.4374, 0.1309, 0.4474, 0.001758, 0.4374, 0.002681, 0.4217, 0.1321, 0.4335, 0.1291, 0.4751, 0.1299, 0.4613, 0.257, 0.4707, 0.256, 0.4827, 0.1291, 0.4751, 0.256, 0.4827, 0.2552, 0.4947, 0.1285, 0.4888, 0.1291, 0.4751, 0.1285, 0.4888, 0.0002254, 0.484, 0.000532, 0.4685, 0.1291, 0.4751, 0.000532, 0.4685, 0.001043, 0.453, 0.1299, 0.4613, 0.1283, 0.5026, 0.1285, 0.4888, 0.2552, 0.4947, 0.2549, 0.5067, 0.1283, 0.5026, 0.2549, 0.5067, 0.2548, 0.5187, 0.1283, 0.5163, 0.1283, 0.5026, 0.1283, 0.5163, 0.000221, 0.5149, 0.0001233, 0.4994, 0.1283, 0.5026, 0.0001233, 0.4994, 0.0002254, 0.484, 0.1285, 0.4888, 0.1285, 0.5301, 0.1283, 0.5163, 0.2548, 0.5187, 0.2549, 0.5307, 0.1285, 0.5301, 0.2549, 0.5307, 0.2552, 0.5428, 0.1289, 0.5438, 0.1285, 0.5301, 0.1289, 0.5438, 0.001002, 0.5457, 0.0005141, 0.5303, 0.1285, 0.5301, 0.0005141, 0.5303, 0.000221, 0.5149, 0.1283, 0.5163, 0.1294, 0.5577, 0.1289, 0.5438, 0.2552, 0.5428, 0.2557, 0.5548, 0.1294, 0.5577, 0.2557, 0.5548, 0.2563, 0.567, 0.1302, 0.5715, 0.1294, 0.5577, 0.1302, 0.5715, 0.002558, 0.5767, 0.001683, 0.5612, 0.1294, 0.5577, 0.001683, 0.5612, 0.001002, 0.5457, 0.1289, 0.5438, 0.1312, 0.5854, 0.1302, 0.5715, 0.2563, 0.567, 0.2571, 0.5791, 0.1312, 0.5854, 0.2571, 0.5791, 0.258, 0.5913, 0.1323, 0.5994, 0.1312, 0.5854, 0.1323, 0.5994, 0.004887, 0.6078, 0.003626, 0.5923, 0.1312, 0.5854, 0.003626, 0.5923, 0.002558, 0.5767, 0.1302, 0.5715, 0.1337, 0.6134, 0.1323, 0.5994, 0.258, 0.5913, 0.2592, 0.6035, 0.1337, 0.6134, 0.2592, 0.6035, 0.2605, 0.6158, 0.1352, 0.6275, 0.1337, 0.6134, 0.1352, 0.6275, 0.007982, 0.6391, 0.006339, 0.6235, 0.1337, 0.6134, 0.006339, 0.6235, 0.004887, 0.6078, 0.1323, 0.5994, 0.1369, 0.6416, 0.1352, 0.6275, 0.2605, 0.6158, 0.262, 0.6281, 0.1369, 0.6416, 0.262, 0.6281, 0.2637, 0.6404, 0.1388, 0.6557, 0.1369, 0.6416, 0.1388, 0.6557, 0.01183, 0.6706, 0.009814, 0.6548, 0.1369, 0.6416, 0.009814, 0.6548, 0.007982, 0.6391, 0.1352, 0.6275, 0.141, 0.6699, 0.1388, 0.6557, 0.2637, 0.6404, 0.2656, 0.6528, 0.141, 0.6699, 0.2656, 0.6528, 0.2678, 0.6652, 0.1433, 0.6841, 0.141, 0.6699, 0.1433, 0.6841, 0.01642, 0.7021, 0.01404, 0.6863, 0.141, 0.6699, 0.01404, 0.6863, 0.01183, 0.6706, 0.1388, 0.6557, 0.1458, 0.6983, 0.1433, 0.6841, 0.2678, 0.6652, 0.27, 0.6776, 0.1458, 0.6983, 0.27, 0.6776, 0.2725, 0.69, 0.1484, 0.7125, 0.1458, 0.6983, 0.1484, 0.7125, 0.0217, 0.7335, 0.01898, 0.7178, 0.1458, 0.6983, 0.01898, 0.7178, 0.01642, 0.7021, 0.1433, 0.6841, 0.1511, 0.7267, 0.1484, 0.7125, 0.2725, 0.69, 0.2749, 0.7025, 0.1511, 0.7267, 0.2749, 0.7025, 0.2775, 0.7149, 0.1539, 0.7408, 0.1511, 0.7267, 0.1539, 0.7408, 0.02762, 0.7647, 0.02458, 0.7492, 0.1511, 0.7267, 0.02458, 0.7492, 0.0217, 0.7335, 0.1484, 0.7125, 0.1569, 0.7549, 0.1539, 0.7408, 0.2775, 0.7149, 0.2802, 0.7273, 0.1569, 0.7549, 0.2802, 0.7273, 0.2832, 0.7396, 0.1601, 0.769, 0.1569, 0.7549, 0.1601, 0.769, 0.03411, 0.7957, 0.0308, 0.7803, 0.1569, 0.7549, 0.0308, 0.7803, 0.02762, 0.7647, 0.1539, 0.7408, 0.1635, 0.7829, 0.1601, 0.769, 0.2832, 0.7396, 0.2863, 0.7519, 0.1635, 0.7829, 0.2863, 0.7519, 0.2895, 0.7641, 0.167, 0.7968, 0.1635, 0.7829, 0.167, 0.7968, 0.04113, 0.8261, 0.03756, 0.811, 0.1635, 0.7829, 0.03756, 0.811, 0.03411, 0.7957, 0.1601, 0.769, 0.1706, 0.8106, 0.167, 0.7968, 0.2895, 0.7641, 0.293, 0.7763, 0.1706, 0.8106, 0.293, 0.7763, 0.2967, 0.7884, 0.1744, 0.8243, 0.1706, 0.8106, 0.1744, 0.8243, 0.04861, 0.8561, 0.04482, 0.8412, 0.1706, 0.8106, 0.04482, 0.8412, 0.04113, 0.8261, 0.167, 0.7968, 0.1784, 0.838, 0.1744, 0.8243, 0.2967, 0.7884, 0.3005, 0.8004, 0.1784, 0.838, 0.3005, 0.8004, 0.3045, 0.8123, 0.1825, 0.8515, 0.1784, 0.838, 0.1825, 0.8515, 0.05648, 0.8856, 0.0525, 0.8709, 0.1784, 0.838, 0.0525, 0.8709, 0.04861, 0.8561, 0.1744, 0.8243, 0.1868, 0.865, 0.1825, 0.8515, 0.3045, 0.8123, 0.3088, 0.8242, 0.1868, 0.865, 0.3088, 0.8242, 0.3132, 0.8361, 0.1912, 0.8784, 0.1868, 0.865, 0.1912, 0.8784, 0.06469, 0.9146, 0.06054, 0.9002, 0.1868, 0.865, 0.06054, 0.9002, 0.05648, 0.8856, 0.1825, 0.8515, 0.1958, 0.8917, 0.1912, 0.8784, 0.3132, 0.8361, 0.3178, 0.8479, 0.1958, 0.8917, 0.3178, 0.8479, 0.3227, 0.8597, 0.2005, 0.905, 0.1958, 0.8917, 0.2005, 0.905, 0.07319, 0.9432, 0.0689, 0.929, 0.1958, 0.8917, 0.0689, 0.929, 0.06469, 0.9146, 0.1912, 0.8784, 0.7369, 0.1457, 0.5827, 0.1457, 0.5826, 0.1314, 0.5854, 0.1173, 0.7369, 0.1457, 0.5854, 0.1173, 0.5882, 0.1033, 0.5938, 0.09, 0.7369, 0.1457, 0.5938, 0.09, 0.5995, 0.07676, 0.6078, 0.06483, 0.7369, 0.1457, 0.6078, 0.06483, 0.6161, 0.05291, 0.6267, 0.04277, 0.7369, 0.1457, 0.6267, 0.04277, 0.6373, 0.03263, 0.6499, 0.02466, 0.7369, 0.1457, 0.6499, 0.02466, 0.6624, 0.01669, 0.6764, 0.01121, 0.7369, 0.1457, 0.6764, 0.01121, 0.6904, 0.005719, 0.7052, 0.002921, 0.7369, 0.1457, 0.7052, 0.002921, 0.7201, 0.0001232, 0.7353, 0.0001232, 0.7369, 0.1457, 0.7353, 0.0001232, 0.7504, 0.0001232, 0.7654, 0.002921, 0.7369, 0.1457, 0.7654, 0.002921, 0.7803, 0.005719, 0.7944, 0.01121, 0.7369, 0.1457, 0.7944, 0.01121, 0.8085, 0.01669, 0.8212, 0.02466, 0.7369, 0.1457, 0.8212, 0.02466, 0.8339, 0.03263, 0.8448, 0.04277, 0.7369, 0.1457, 0.8448, 0.04277, 0.8556, 0.05291, 0.8642, 0.06483, 0.7369, 0.1457, 0.8642, 0.06483, 0.8728, 0.07676, 0.8787, 0.09001, 0.7369, 0.1457, 0.8787, 0.09001, 0.8847, 0.1033, 0.8878, 0.1173, 0.7369, 0.1457, 0.8878, 0.1173, 0.8909, 0.1314, 0.8911, 0.1457, 0.7369, 0.1457, 0.8911, 0.1457, 0.8913, 0.1601, 0.8885, 0.1741, 0.7369, 0.1457, 0.8885, 0.1741, 0.8857, 0.1882, 0.88, 0.2014, 0.7369, 0.1457, 0.88, 0.2014, 0.8743, 0.2147, 0.866, 0.2266, 0.7369, 0.1457, 0.866, 0.2266, 0.8577, 0.2385, 0.8471, 0.2487, 0.7369, 0.1457, 0.8471, 0.2487, 0.8365, 0.2588, 0.824, 0.2668, 0.7369, 0.1457, 0.824, 0.2668, 0.8114, 0.2748, 0.7975, 0.2802, 0.7369, 0.1457, 0.7975, 0.2802, 0.7835, 0.2857, 0.7686, 0.2885, 0.7369, 0.1457, 0.7686, 0.2885, 0.7538, 0.2913, 0.7386, 0.2913, 0.7369, 0.1457, 0.7386, 0.2913, 0.7234, 0.2913, 0.7085, 0.2885, 0.7369, 0.1457, 0.7085, 0.2885, 0.6935, 0.2857, 0.6794, 0.2802, 0.7369, 0.1457, 0.6794, 0.2802, 0.6654, 0.2748, 0.6526, 0.2668, 0.7369, 0.1457, 0.6526, 0.2668, 0.6399, 0.2588, 0.6291, 0.2487, 0.7369, 0.1457, 0.6291, 0.2487, 0.6182, 0.2385, 0.6096, 0.2266, 0.7369, 0.1457, 0.6096, 0.2266, 0.6011, 0.2147, 0.5951, 0.2014, 0.7369, 0.1457, 0.5951, 0.2014, 0.5891, 0.1882, 0.586, 0.1741, 0.7369, 0.1457, 0.586, 0.1741, 0.5829, 0.1601, 0.5827, 0.1457])
me_plane.materials.append(None)
me_plane.use_remesh_preserve_volume = False
me_plane.use_remesh_preserve_attributes = False
me_plane.use_mirror_vertex_groups = False
me_plane.update()

# ---- objects
ob_hemi = bpy.data.objects.new('Hemi', light_hemi)
ob_plane = bpy.data.objects.new('Plane', me_plane)
ob_lamp = bpy.data.objects.new('Lamp', light_lamp)
ob_camera = bpy.data.objects.new('Camera', cam_camera)

# ---- transforms, parenting, visibility, modifiers, constraints
ob_hemi.location = (0.0, 0.0, 7.687)
ob_hemi.lineart.crease_threshold = 0.0
ob_plane.location = (0.0, 0.0, 1.755)
ob_plane.rotation_euler = (0.0, 1.571, 0.0)
ob_plane.lineart.crease_threshold = 0.0
ob_plane.material_slots[0].link = 'OBJECT'; ob_plane.material_slots[0].material = mat_material_002
ob_lamp.location = (-0.7117, 1.949, 3.197)
ob_lamp.rotation_euler = (0.6503, 0.05522, 1.866)
ob_lamp.lock_rotations_4d = False
ob_lamp.empty_display_type = 'ARROWS'
ob_lamp.color = (0.0, 0.0, 0.0, 0.0)
ob_lamp.lineart.crease_threshold = 0.0
ob_camera.location = (7.481, -6.508, 5.344)
ob_camera.rotation_euler = (1.109, 0.01082, 0.8149)
ob_camera.lock_rotations_4d = False
ob_camera.empty_display_type = 'ARROWS'
ob_camera.color = (0.0, 0.0, 0.0, 0.0)
ob_camera.display_type = 'WIRE'
ob_camera.lineart.crease_threshold = 0.0

# ---- collection membership
col_collection_1.objects.link(ob_hemi)
col_collection_1.objects.link(ob_plane)
col_collection_1.objects.link(ob_lamp)
col_collection_1.objects.link(ob_camera)

# ---- scene / render settings (as saved in the file)
scene.camera = ob_camera
scene.frame_start = 1; scene.frame_end = 250; scene.frame_set(1)
scene.render.engine = 'BLENDER_EEVEE_NEXT'
scene.render.resolution_percentage = 50
scene.render.dither_intensity = 0.0
scene.cycles.use_denoising = False
scene.cycles.samples = 10
scene.cycles.sampling_pattern = 'TABULATED_SOBOL'
scene.cycles.light_sampling_threshold = 0.0
scene.cycles.use_adaptive_sampling = False
scene.cycles.use_light_tree = False
scene.cycles.blur_glossy = 0.0
scene.cycles.pixel_filter_type = 'GAUSSIAN'
scene.cycles.sample_clamp_indirect = 0.0
scene.view_settings.view_transform = 'Standard'
bpy.context.view_layer.update()
